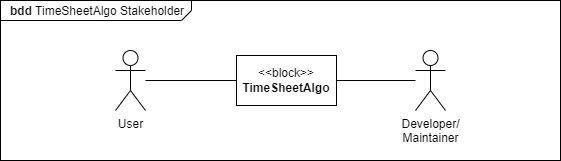

The diagram above was exported from draw.io. Its source (the exported page's mxGraphModel, read from the mxfile embedded in the PNG):
<mxGraphModel dx="555" dy="764" grid="1" gridSize="10" guides="1" tooltips="1" connect="1" arrows="1" fold="1" page="1" pageScale="1" pageWidth="827" pageHeight="1169" math="0" shadow="0">
  <root>
    <mxCell id="-Q2ZXIRezHgPUhqtOiZE-0" />
    <mxCell id="-Q2ZXIRezHgPUhqtOiZE-1" parent="-Q2ZXIRezHgPUhqtOiZE-0" />
    <mxCell id="Qy3l4yfnQ3m0qJUGgSgR-0" value="&lt;p style=&quot;margin: 0px ; margin-top: 4px ; margin-left: 10px ; text-align: left&quot;&gt;&lt;b&gt;bdd&lt;/b&gt;&amp;nbsp;TimeSheetAlgo Stakeholder&lt;/p&gt;" style="html=1;strokeWidth=1;shape=mxgraph.sysml.package;labelX=191;align=left;spacingLeft=10;overflow=fill;recursiveResize=0;" parent="-Q2ZXIRezHgPUhqtOiZE-1" vertex="1">
      <mxGeometry x="960" y="80" width="560" height="160" as="geometry" />
    </mxCell>
    <mxCell id="Qy3l4yfnQ3m0qJUGgSgR-1" value="&lt;span style=&quot;font-weight: normal&quot;&gt;&amp;lt;&amp;lt;block&amp;gt;&amp;gt;&lt;/span&gt;&lt;br&gt;TimeSheetAlgo" style="strokeColor=inherit;fillColor=inherit;gradientColor=inherit;shape=rect;fontStyle=1;html=1;whiteSpace=wrap;align=center;" parent="Qy3l4yfnQ3m0qJUGgSgR-0" vertex="1">
      <mxGeometry x="236" y="55" width="100" height="50" as="geometry" />
    </mxCell>
    <mxCell id="0jEQq1upp_mfL3CTmiFJ-1" value="Developer/&lt;br&gt;Maintainer" style="shape=umlActor;html=1;verticalLabelPosition=bottom;verticalAlign=top;align=center;" parent="Qy3l4yfnQ3m0qJUGgSgR-0" vertex="1">
      <mxGeometry x="415" y="50" width="30" height="60" as="geometry" />
    </mxCell>
    <mxCell id="0jEQq1upp_mfL3CTmiFJ-2" style="edgeStyle=none;rounded=0;orthogonalLoop=1;jettySize=auto;html=1;endArrow=none;endFill=0;entryX=1;entryY=0.5;entryDx=0;entryDy=0;" parent="Qy3l4yfnQ3m0qJUGgSgR-0" source="0jEQq1upp_mfL3CTmiFJ-1" target="Qy3l4yfnQ3m0qJUGgSgR-1" edge="1">
      <mxGeometry relative="1" as="geometry">
        <mxPoint x="185" y="107" as="sourcePoint" />
        <mxPoint x="235" y="167" as="targetPoint" />
      </mxGeometry>
    </mxCell>
    <mxCell id="0jEQq1upp_mfL3CTmiFJ-0" value="User" style="shape=umlActor;html=1;verticalLabelPosition=bottom;verticalAlign=top;align=center;" parent="Qy3l4yfnQ3m0qJUGgSgR-0" vertex="1">
      <mxGeometry x="115" y="50" width="30" height="60" as="geometry" />
    </mxCell>
    <mxCell id="0jEQq1upp_mfL3CTmiFJ-3" style="edgeStyle=none;rounded=0;orthogonalLoop=1;jettySize=auto;html=1;endArrow=none;endFill=0;entryX=0;entryY=0.5;entryDx=0;entryDy=0;" parent="Qy3l4yfnQ3m0qJUGgSgR-0" source="0jEQq1upp_mfL3CTmiFJ-0" target="Qy3l4yfnQ3m0qJUGgSgR-1" edge="1">
      <mxGeometry relative="1" as="geometry">
        <mxPoint x="155" y="211.71153846153857" as="sourcePoint" />
        <mxPoint x="246" y="179.62820512820508" as="targetPoint" />
      </mxGeometry>
    </mxCell>
  </root>
</mxGraphModel>